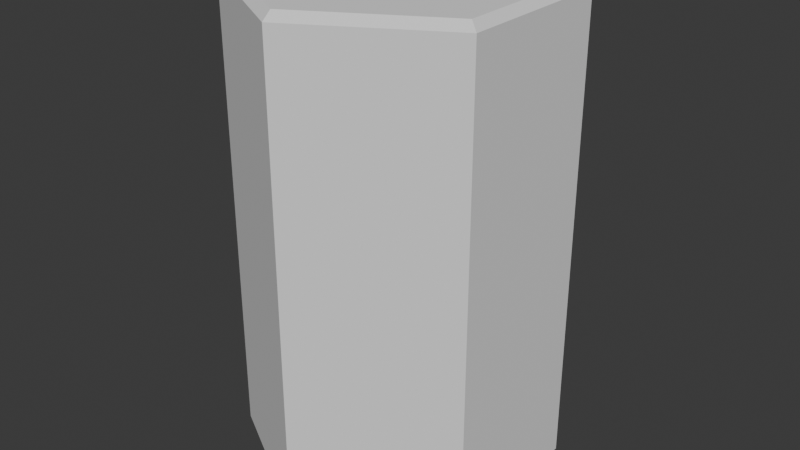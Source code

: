 # Source: Tile_0.blend  (saved by Blender 4.0.36; exported with 4.5.12 LTS)
import bpy
from mathutils import Matrix  # noqa: F401  (used for matrix-valued properties, if any)

bpy.ops.wm.read_factory_settings(use_empty=True)
scene = bpy.context.scene
scene.name = 'Scene'

# ---- collections
col_collection = bpy.data.collections.new('Collection'); scene.collection.children.link(col_collection)

# ---- world
world_world = bpy.data.worlds.new('World'); scene.world = world_world
world_world.use_nodes = True; world_world.node_tree.nodes.clear()
_N = world_world.node_tree.nodes; _L = world_world.node_tree.links
n0 = _N.new('ShaderNodeOutputWorld'); n0.name = 'World Output'; n0.location = (300, 300)
n1 = _N.new('ShaderNodeBackground'); n1.name = 'Background'; n1.location = (10, 300)
n1.inputs[0].default_value = (0.05088, 0.05088, 0.05088, 1.0)
_L.new(n1.outputs[0], n0.inputs[0])
n0.is_active_output = True
world_world.color = (0.05088, 0.05088, 0.05088)
world_world.use_sun_shadow = False
world_world.sun_shadow_jitter_overblur = 0.0

# ---- meshes
me_x = bpy.data.meshes.new('Окружность')
me_x.from_pydata([(1.354e-16, -1.5, -0.5), (-0.433, -1.5, -0.25), (-0.433, -1.5, 0.25), (4.409e-17, -1.5, 0.5), (0.433, -1.5, 0.25), (0.433, -1.5, -0.25), (5.012e-17, -0.025, -0.5), (4.3e-17, -2.059e-08, -0.4711), (-0.408, -1.03e-08, -0.2356), (-0.433, -0.025, -0.25), (-0.408, 1.03e-08, 0.2356), (-0.433, -0.025, 0.25), (-4.3e-17, 2.059e-08, 0.4711), (-4.115e-17, -0.025, 0.5), (0.408, 1.03e-08, 0.2356), (0.433, -0.025, 0.25), (0.408, -1.03e-08, -0.2356), (0.433, -0.025, -0.25)], [], [(13, 3, 4, 15), (16, 7, 12, 14), (9, 1, 2, 11), (11, 2, 3, 13), (17, 5, 0, 6), (6, 0, 1, 9), (9, 8, 7, 6), (15, 4, 5, 17), (13, 12, 10, 11), (15, 14, 12, 13), (11, 10, 8, 9), (6, 7, 16, 17), (17, 16, 14, 15), (7, 8, 10, 12)])
_uv = me_x.uv_layers.new(name='UVКарта')
_uv.uv.foreach_set('vector', [0.0, 0.0, 0.0, 0.0, 0.0, 0.0, 0.0, 0.0, 0.0, 0.0, 0.0, 0.0, 0.0, 0.0, 0.0, 0.0, 0.0, 0.0, 0.0, 0.0, 0.0, 0.0, 0.0, 0.0, 0.0, 0.0, 0.0, 0.0, 0.0, 0.0, 0.0, 0.0, 0.0, 0.0, 0.0, 0.0, 0.0, 0.0, 0.0, 0.0, 0.0, 0.0, 0.0, 0.0, 0.0, 0.0, 0.0, 0.0, 0.0, 0.0, 0.0, 0.0, 0.0, 0.0, 0.0, 0.0, 0.0, 0.0, 0.0, 0.0, 0.0, 0.0, 0.0, 0.0, 0.0, 0.0, 0.0, 0.0, 0.0, 0.0, 0.0, 0.0, 0.0, 0.0, 0.0, 0.0, 0.0, 0.0, 0.0, 0.0, 0.0, 0.0, 0.0, 0.0, 0.0, 0.0, 0.0, 0.0, 0.0, 0.0, 0.0, 0.0, 0.0, 0.0, 0.0, 0.0, 0.0, 0.0, 0.0, 0.0, 0.0, 0.0, 0.0, 0.0, 0.0, 0.0, 0.0, 0.0, 0.0, 0.0, 0.0, 0.0])
me_x.update()

# ---- objects
ob_x = bpy.data.objects.new('Окружность', me_x)

# ---- transforms, parenting, visibility, modifiers, constraints
ob_x.location = (0.0, 0.0, 0.0)
ob_x.rotation_euler = (1.571, 1.794e-16, 9.126e-17)

# ---- collection membership
col_collection.objects.link(ob_x)

# ---- scene / render settings (as saved in the file)
scene.frame_start = 1; scene.frame_end = 250; scene.frame_set(1)
scene.render.engine = 'BLENDER_EEVEE_NEXT'
scene.cycles.sampling_pattern = 'TABULATED_SOBOL'
bpy.context.view_layer.update()

# ---- added for rendering (the .blend has no active camera and no usable light): camera, sun
cam_auto = bpy.data.cameras.new('AutoCamera')
cam_auto.lens = 50.0
cam_auto.sensor_width = 36.0
cam_auto.clip_end = 1000.0
ob_auto_camera = bpy.data.objects.new('AutoCamera', cam_auto)
scene.collection.objects.link(ob_auto_camera)
ob_auto_camera.location = (1.85045, -2.22054, 0.730359)
ob_auto_camera.rotation_euler = (1.09748, -7.21219e-08, 0.694738)
scene.camera = ob_auto_camera
light_auto_sun = bpy.data.lights.new('AutoSun', 'SUN')
light_auto_sun.energy = 3.0
light_auto_sun.angle = 0.0523599
ob_auto_sun = bpy.data.objects.new('AutoSun', light_auto_sun)
scene.collection.objects.link(ob_auto_sun)
ob_auto_sun.rotation_euler = (0.872665, 0.174533, 0.523599)
bpy.context.view_layer.update()
